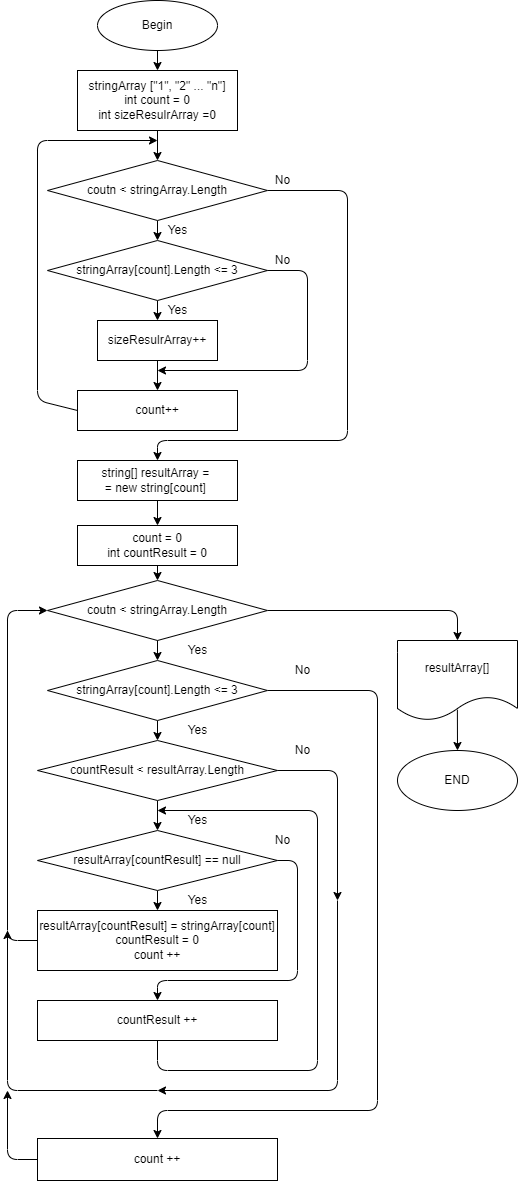

The diagram above was exported from draw.io. Its source (the exported page's mxGraphModel, read from the mxfile embedded in the PNG):
<mxGraphModel dx="798" dy="459" grid="1" gridSize="10" guides="1" tooltips="1" connect="1" arrows="1" fold="1" page="1" pageScale="1" pageWidth="827" pageHeight="1169" math="0" shadow="0">
  <root>
    <mxCell id="0" />
    <mxCell id="1" parent="0" />
    <mxCell id="4" value="" style="edgeStyle=none;html=1;" parent="1" source="2" target="3" edge="1">
      <mxGeometry relative="1" as="geometry" />
    </mxCell>
    <mxCell id="2" value="Begin" style="ellipse;whiteSpace=wrap;html=1;" parent="1" vertex="1">
      <mxGeometry x="280" y="40" width="120" height="50" as="geometry" />
    </mxCell>
    <mxCell id="6" value="" style="edgeStyle=none;html=1;" parent="1" source="3" target="5" edge="1">
      <mxGeometry relative="1" as="geometry" />
    </mxCell>
    <mxCell id="3" value="stringArray [&quot;1&quot;, &quot;2&quot; ... &quot;n&quot;]&lt;br&gt;int count = 0&lt;br&gt;int sizeResulrArray =0" style="whiteSpace=wrap;html=1;" parent="1" vertex="1">
      <mxGeometry x="260" y="110" width="160" height="60" as="geometry" />
    </mxCell>
    <mxCell id="8" value="" style="edgeStyle=none;html=1;entryX=0.5;entryY=0;entryDx=0;entryDy=0;" parent="1" source="5" target="13" edge="1">
      <mxGeometry relative="1" as="geometry">
        <mxPoint x="340" y="300" as="targetPoint" />
      </mxGeometry>
    </mxCell>
    <mxCell id="12" value="" style="edgeStyle=none;html=1;entryX=0.5;entryY=0;entryDx=0;entryDy=0;exitX=1;exitY=0.5;exitDx=0;exitDy=0;" parent="1" source="5" target="11" edge="1">
      <mxGeometry relative="1" as="geometry">
        <Array as="points">
          <mxPoint x="530" y="230" />
          <mxPoint x="530" y="480" />
          <mxPoint x="340" y="480" />
        </Array>
      </mxGeometry>
    </mxCell>
    <mxCell id="5" value="coutn &amp;lt; stringArray.Length" style="rhombus;whiteSpace=wrap;html=1;" parent="1" vertex="1">
      <mxGeometry x="230" y="200" width="220" height="60" as="geometry" />
    </mxCell>
    <mxCell id="7" value="count++" style="whiteSpace=wrap;html=1;" parent="1" vertex="1">
      <mxGeometry x="260" y="430" width="160" height="40" as="geometry" />
    </mxCell>
    <mxCell id="9" value="Yes" style="text;html=1;align=center;verticalAlign=middle;resizable=0;points=[];autosize=1;strokeColor=none;fillColor=none;" parent="1" vertex="1">
      <mxGeometry x="340" y="260" width="40" height="20" as="geometry" />
    </mxCell>
    <mxCell id="10" value="" style="endArrow=classic;html=1;exitX=0;exitY=0.5;exitDx=0;exitDy=0;" parent="1" source="7" edge="1">
      <mxGeometry width="50" height="50" relative="1" as="geometry">
        <mxPoint x="260" y="320" as="sourcePoint" />
        <mxPoint x="340" y="180" as="targetPoint" />
        <Array as="points">
          <mxPoint x="220" y="440" />
          <mxPoint x="220" y="180" />
        </Array>
      </mxGeometry>
    </mxCell>
    <mxCell id="22" value="" style="edgeStyle=none;html=1;" parent="1" source="11" target="21" edge="1">
      <mxGeometry relative="1" as="geometry" />
    </mxCell>
    <mxCell id="11" value="string[] resultArray = &lt;br&gt;= new string[count]&amp;nbsp;" style="whiteSpace=wrap;html=1;" parent="1" vertex="1">
      <mxGeometry x="260" y="500" width="160" height="40" as="geometry" />
    </mxCell>
    <mxCell id="15" value="" style="edgeStyle=none;html=1;" parent="1" source="13" target="14" edge="1">
      <mxGeometry relative="1" as="geometry" />
    </mxCell>
    <mxCell id="13" value="stringArray[count].Length &amp;lt;= 3" style="rhombus;whiteSpace=wrap;html=1;" parent="1" vertex="1">
      <mxGeometry x="230" y="280" width="220" height="60" as="geometry" />
    </mxCell>
    <mxCell id="14" value="&lt;span&gt;sizeResulrArray++&lt;/span&gt;" style="whiteSpace=wrap;html=1;" parent="1" vertex="1">
      <mxGeometry x="280" y="360" width="120" height="40" as="geometry" />
    </mxCell>
    <mxCell id="16" value="Yes" style="text;html=1;align=center;verticalAlign=middle;resizable=0;points=[];autosize=1;strokeColor=none;fillColor=none;" parent="1" vertex="1">
      <mxGeometry x="340" y="340" width="40" height="20" as="geometry" />
    </mxCell>
    <mxCell id="17" value="" style="endArrow=classic;html=1;exitX=0.5;exitY=1;exitDx=0;exitDy=0;entryX=0.5;entryY=0;entryDx=0;entryDy=0;" parent="1" source="14" target="7" edge="1">
      <mxGeometry width="50" height="50" relative="1" as="geometry">
        <mxPoint x="400" y="390" as="sourcePoint" />
        <mxPoint x="340" y="420" as="targetPoint" />
      </mxGeometry>
    </mxCell>
    <mxCell id="18" value="" style="endArrow=classic;html=1;exitX=1;exitY=0.5;exitDx=0;exitDy=0;" parent="1" source="13" edge="1">
      <mxGeometry width="50" height="50" relative="1" as="geometry">
        <mxPoint x="380" y="390" as="sourcePoint" />
        <mxPoint x="340" y="410" as="targetPoint" />
        <Array as="points">
          <mxPoint x="490" y="310" />
          <mxPoint x="490" y="410" />
        </Array>
      </mxGeometry>
    </mxCell>
    <mxCell id="19" value="No" style="text;html=1;align=center;verticalAlign=middle;resizable=0;points=[];autosize=1;strokeColor=none;fillColor=none;" parent="1" vertex="1">
      <mxGeometry x="450" y="290" width="30" height="20" as="geometry" />
    </mxCell>
    <mxCell id="20" value="No" style="text;html=1;align=center;verticalAlign=middle;resizable=0;points=[];autosize=1;strokeColor=none;fillColor=none;" parent="1" vertex="1">
      <mxGeometry x="450" y="210" width="30" height="20" as="geometry" />
    </mxCell>
    <mxCell id="21" value="count = 0&lt;br&gt;int countResult = 0" style="whiteSpace=wrap;html=1;" parent="1" vertex="1">
      <mxGeometry x="260" y="565" width="160" height="40" as="geometry" />
    </mxCell>
    <mxCell id="51" value="" style="edgeStyle=none;html=1;exitX=1;exitY=0.5;exitDx=0;exitDy=0;" parent="1" source="23" target="50" edge="1">
      <mxGeometry relative="1" as="geometry">
        <Array as="points">
          <mxPoint x="640" y="650" />
        </Array>
      </mxGeometry>
    </mxCell>
    <mxCell id="23" value="coutn &amp;lt; stringArray.Length" style="rhombus;whiteSpace=wrap;html=1;" parent="1" vertex="1">
      <mxGeometry x="230" y="620" width="220" height="60" as="geometry" />
    </mxCell>
    <mxCell id="24" value="" style="endArrow=classic;html=1;exitX=0.5;exitY=1;exitDx=0;exitDy=0;entryX=0.5;entryY=0;entryDx=0;entryDy=0;" parent="1" source="21" target="23" edge="1">
      <mxGeometry width="50" height="50" relative="1" as="geometry">
        <mxPoint x="380" y="640" as="sourcePoint" />
        <mxPoint x="430" y="590" as="targetPoint" />
      </mxGeometry>
    </mxCell>
    <mxCell id="29" value="" style="edgeStyle=none;html=1;" parent="1" source="25" target="28" edge="1">
      <mxGeometry relative="1" as="geometry" />
    </mxCell>
    <mxCell id="47" value="" style="edgeStyle=none;html=1;exitX=1;exitY=0.5;exitDx=0;exitDy=0;" parent="1" source="25" target="46" edge="1">
      <mxGeometry relative="1" as="geometry">
        <Array as="points">
          <mxPoint x="560" y="730" />
          <mxPoint x="560" y="1150" />
          <mxPoint x="340" y="1150" />
        </Array>
      </mxGeometry>
    </mxCell>
    <mxCell id="25" value="stringArray[count].Length &amp;lt;= 3" style="rhombus;whiteSpace=wrap;html=1;" parent="1" vertex="1">
      <mxGeometry x="230" y="700" width="220" height="60" as="geometry" />
    </mxCell>
    <mxCell id="26" value="Yes" style="text;html=1;align=center;verticalAlign=middle;resizable=0;points=[];autosize=1;strokeColor=none;fillColor=none;" parent="1" vertex="1">
      <mxGeometry x="360" y="680" width="40" height="20" as="geometry" />
    </mxCell>
    <mxCell id="27" value="" style="endArrow=classic;html=1;exitX=0.5;exitY=1;exitDx=0;exitDy=0;entryX=0.5;entryY=0;entryDx=0;entryDy=0;" parent="1" source="23" target="25" edge="1">
      <mxGeometry width="50" height="50" relative="1" as="geometry">
        <mxPoint x="350" y="410" as="sourcePoint" />
        <mxPoint x="350" y="440" as="targetPoint" />
      </mxGeometry>
    </mxCell>
    <mxCell id="32" value="" style="edgeStyle=none;html=1;" parent="1" source="28" target="31" edge="1">
      <mxGeometry relative="1" as="geometry" />
    </mxCell>
    <mxCell id="28" value="&lt;span&gt;countResult &amp;lt;&amp;nbsp;&lt;/span&gt;resultArray.Length&lt;span&gt;&lt;br&gt;&lt;/span&gt;" style="rhombus;whiteSpace=wrap;html=1;" parent="1" vertex="1">
      <mxGeometry x="220" y="780" width="240" height="60" as="geometry" />
    </mxCell>
    <mxCell id="30" value="Yes" style="text;html=1;align=center;verticalAlign=middle;resizable=0;points=[];autosize=1;strokeColor=none;fillColor=none;" parent="1" vertex="1">
      <mxGeometry x="360" y="760" width="40" height="20" as="geometry" />
    </mxCell>
    <mxCell id="36" value="" style="edgeStyle=none;html=1;" parent="1" source="31" target="35" edge="1">
      <mxGeometry relative="1" as="geometry" />
    </mxCell>
    <mxCell id="31" value="resultArray[countResult] == null&lt;span&gt;&lt;br&gt;&lt;/span&gt;" style="rhombus;whiteSpace=wrap;html=1;" parent="1" vertex="1">
      <mxGeometry x="220" y="870" width="240" height="60" as="geometry" />
    </mxCell>
    <mxCell id="33" value="Yes" style="text;html=1;align=center;verticalAlign=middle;resizable=0;points=[];autosize=1;strokeColor=none;fillColor=none;" parent="1" vertex="1">
      <mxGeometry x="360" y="850" width="40" height="20" as="geometry" />
    </mxCell>
    <mxCell id="34" value="Yes" style="text;html=1;align=center;verticalAlign=middle;resizable=0;points=[];autosize=1;strokeColor=none;fillColor=none;" parent="1" vertex="1">
      <mxGeometry x="360" y="930" width="40" height="20" as="geometry" />
    </mxCell>
    <mxCell id="35" value="&lt;span&gt;resultArray[countResult] =&amp;nbsp;&lt;/span&gt;stringArray[count]&lt;br&gt;countResult = 0&lt;br&gt;count ++" style="whiteSpace=wrap;html=1;" parent="1" vertex="1">
      <mxGeometry x="220" y="950" width="240" height="60" as="geometry" />
    </mxCell>
    <mxCell id="37" value="&lt;span&gt;countResult ++&lt;/span&gt;" style="rounded=0;whiteSpace=wrap;html=1;" parent="1" vertex="1">
      <mxGeometry x="220" y="1040" width="240" height="40" as="geometry" />
    </mxCell>
    <mxCell id="38" value="" style="endArrow=classic;html=1;exitX=1;exitY=0.5;exitDx=0;exitDy=0;entryX=0.5;entryY=0;entryDx=0;entryDy=0;" parent="1" source="31" target="37" edge="1">
      <mxGeometry width="50" height="50" relative="1" as="geometry">
        <mxPoint x="380" y="930" as="sourcePoint" />
        <mxPoint x="310" y="1020" as="targetPoint" />
        <Array as="points">
          <mxPoint x="480" y="900" />
          <mxPoint x="480" y="1020" />
          <mxPoint x="340" y="1020" />
        </Array>
      </mxGeometry>
    </mxCell>
    <mxCell id="39" value="" style="endArrow=classic;html=1;exitX=0;exitY=0.5;exitDx=0;exitDy=0;entryX=0;entryY=0.5;entryDx=0;entryDy=0;" parent="1" source="35" target="23" edge="1">
      <mxGeometry width="50" height="50" relative="1" as="geometry">
        <mxPoint x="380" y="930" as="sourcePoint" />
        <mxPoint x="430" y="880" as="targetPoint" />
        <Array as="points">
          <mxPoint x="190" y="980" />
          <mxPoint x="190" y="650" />
        </Array>
      </mxGeometry>
    </mxCell>
    <mxCell id="40" value="" style="endArrow=classic;html=1;exitX=1;exitY=0.5;exitDx=0;exitDy=0;" parent="1" source="28" edge="1">
      <mxGeometry width="50" height="50" relative="1" as="geometry">
        <mxPoint x="380" y="930" as="sourcePoint" />
        <mxPoint x="520" y="940" as="targetPoint" />
        <Array as="points">
          <mxPoint x="520" y="810" />
        </Array>
      </mxGeometry>
    </mxCell>
    <mxCell id="41" value="" style="endArrow=classic;html=1;" parent="1" edge="1">
      <mxGeometry width="50" height="50" relative="1" as="geometry">
        <mxPoint x="520" y="940" as="sourcePoint" />
        <mxPoint x="340" y="1130" as="targetPoint" />
        <Array as="points">
          <mxPoint x="520" y="1130" />
        </Array>
      </mxGeometry>
    </mxCell>
    <mxCell id="42" value="" style="endArrow=classic;html=1;" parent="1" edge="1">
      <mxGeometry width="50" height="50" relative="1" as="geometry">
        <mxPoint x="340" y="1130" as="sourcePoint" />
        <mxPoint x="190" y="970" as="targetPoint" />
        <Array as="points">
          <mxPoint x="190" y="1130" />
        </Array>
      </mxGeometry>
    </mxCell>
    <mxCell id="43" value="No" style="text;html=1;align=center;verticalAlign=middle;resizable=0;points=[];autosize=1;strokeColor=none;fillColor=none;" parent="1" vertex="1">
      <mxGeometry x="470" y="780" width="30" height="20" as="geometry" />
    </mxCell>
    <mxCell id="44" value="No" style="text;html=1;align=center;verticalAlign=middle;resizable=0;points=[];autosize=1;strokeColor=none;fillColor=none;" parent="1" vertex="1">
      <mxGeometry x="450" y="870" width="30" height="20" as="geometry" />
    </mxCell>
    <mxCell id="45" value="" style="endArrow=classic;html=1;exitX=0.5;exitY=1;exitDx=0;exitDy=0;" parent="1" source="37" edge="1">
      <mxGeometry width="50" height="50" relative="1" as="geometry">
        <mxPoint x="380" y="920" as="sourcePoint" />
        <mxPoint x="340" y="850" as="targetPoint" />
        <Array as="points">
          <mxPoint x="340" y="1110" />
          <mxPoint x="500" y="1110" />
          <mxPoint x="500" y="850" />
        </Array>
      </mxGeometry>
    </mxCell>
    <mxCell id="46" value="count ++" style="whiteSpace=wrap;html=1;" parent="1" vertex="1">
      <mxGeometry x="220" y="1178" width="240" height="42" as="geometry" />
    </mxCell>
    <mxCell id="48" value="" style="endArrow=classic;html=1;exitX=0;exitY=0.5;exitDx=0;exitDy=0;" parent="1" source="46" edge="1">
      <mxGeometry width="50" height="50" relative="1" as="geometry">
        <mxPoint x="380" y="1080" as="sourcePoint" />
        <mxPoint x="190" y="1130" as="targetPoint" />
        <Array as="points">
          <mxPoint x="190" y="1199" />
        </Array>
      </mxGeometry>
    </mxCell>
    <mxCell id="49" value="No" style="text;html=1;align=center;verticalAlign=middle;resizable=0;points=[];autosize=1;strokeColor=none;fillColor=none;" parent="1" vertex="1">
      <mxGeometry x="470" y="700" width="30" height="20" as="geometry" />
    </mxCell>
    <mxCell id="53" value="" style="edgeStyle=none;html=1;exitX=0.499;exitY=0.865;exitDx=0;exitDy=0;exitPerimeter=0;" parent="1" source="50" target="52" edge="1">
      <mxGeometry relative="1" as="geometry">
        <mxPoint x="640" y="690" as="sourcePoint" />
      </mxGeometry>
    </mxCell>
    <mxCell id="50" value="&lt;span&gt;resultArray[]&lt;/span&gt;" style="shape=document;whiteSpace=wrap;html=1;boundedLbl=1;" parent="1" vertex="1">
      <mxGeometry x="580" y="680" width="120" height="80" as="geometry" />
    </mxCell>
    <mxCell id="52" value="END" style="ellipse;whiteSpace=wrap;html=1;" parent="1" vertex="1">
      <mxGeometry x="580" y="790" width="120" height="60" as="geometry" />
    </mxCell>
  </root>
</mxGraphModel>